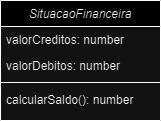

The diagram above was exported from draw.io. Its source (the exported page's mxGraphModel, read from the mxfile embedded in the PNG):
<mxGraphModel dx="794" dy="454" grid="1" gridSize="10" guides="1" tooltips="1" connect="1" arrows="1" fold="1" page="1" pageScale="1" pageWidth="827" pageHeight="1169" math="0" shadow="0">
  <root>
    <mxCell id="WIyWlLk6GJQsqaUBKTNV-0" />
    <mxCell id="WIyWlLk6GJQsqaUBKTNV-1" parent="WIyWlLk6GJQsqaUBKTNV-0" />
    <mxCell id="zkfFHV4jXpPFQw0GAbJ--0" value="SituacaoFinanceira" style="swimlane;fontStyle=2;align=center;verticalAlign=top;childLayout=stackLayout;horizontal=1;startSize=26;horizontalStack=0;resizeParent=1;resizeLast=0;collapsible=1;marginBottom=0;rounded=0;shadow=0;strokeWidth=1;" parent="WIyWlLk6GJQsqaUBKTNV-1" vertex="1">
      <mxGeometry x="220" y="120" width="160" height="120" as="geometry">
        <mxRectangle x="230" y="140" width="160" height="26" as="alternateBounds" />
      </mxGeometry>
    </mxCell>
    <mxCell id="zkfFHV4jXpPFQw0GAbJ--1" value="valorCreditos: number" style="text;align=left;verticalAlign=top;spacingLeft=4;spacingRight=4;overflow=hidden;rotatable=0;points=[[0,0.5],[1,0.5]];portConstraint=eastwest;" parent="zkfFHV4jXpPFQw0GAbJ--0" vertex="1">
      <mxGeometry y="26" width="160" height="26" as="geometry" />
    </mxCell>
    <mxCell id="zkfFHV4jXpPFQw0GAbJ--3" value="valorDebitos: number" style="text;align=left;verticalAlign=top;spacingLeft=4;spacingRight=4;overflow=hidden;rotatable=0;points=[[0,0.5],[1,0.5]];portConstraint=eastwest;rounded=0;shadow=0;html=0;" parent="zkfFHV4jXpPFQw0GAbJ--0" vertex="1">
      <mxGeometry y="52" width="160" height="26" as="geometry" />
    </mxCell>
    <mxCell id="zkfFHV4jXpPFQw0GAbJ--4" value="" style="line;html=1;strokeWidth=1;align=left;verticalAlign=middle;spacingTop=-1;spacingLeft=3;spacingRight=3;rotatable=0;labelPosition=right;points=[];portConstraint=eastwest;" parent="zkfFHV4jXpPFQw0GAbJ--0" vertex="1">
      <mxGeometry y="78" width="160" height="8" as="geometry" />
    </mxCell>
    <mxCell id="zkfFHV4jXpPFQw0GAbJ--5" value="calcularSaldo(): number" style="text;align=left;verticalAlign=top;spacingLeft=4;spacingRight=4;overflow=hidden;rotatable=0;points=[[0,0.5],[1,0.5]];portConstraint=eastwest;" parent="zkfFHV4jXpPFQw0GAbJ--0" vertex="1">
      <mxGeometry y="86" width="160" height="26" as="geometry" />
    </mxCell>
  </root>
</mxGraphModel>